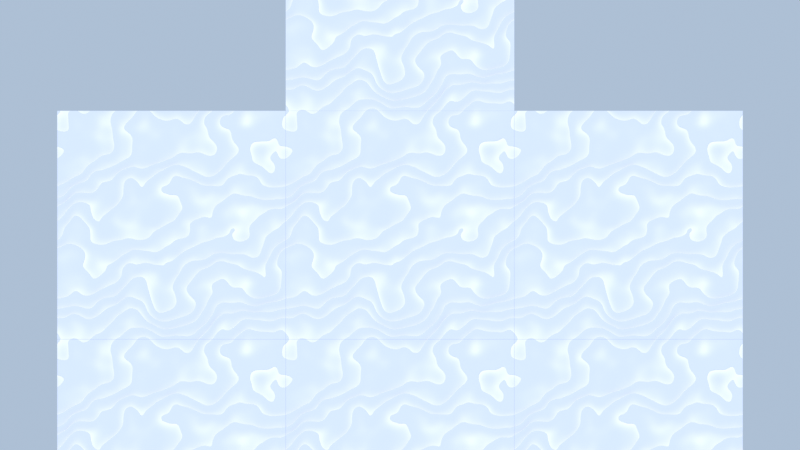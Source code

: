 # Source: snow_texture.blend  (saved by Blender 5.2.45; exported with 4.5.12 LTS)
import bpy
from mathutils import Matrix  # noqa: F401  (used for matrix-valued properties, if any)

bpy.ops.wm.read_factory_settings(use_empty=True)
scene = bpy.context.scene
scene.name = 'Scene'

# ---- collections
col_drifts = bpy.data.collections.new('Drifts'); scene.collection.children.link(col_drifts)
col_macro = bpy.data.collections.new('Macro'); scene.collection.children.link(col_macro)

# ---- materials (node trees are filled in below, after node groups)
mat_snowdrifts = bpy.data.materials.new('SnowDrifts')
mat_snowmacro = bpy.data.materials.new('SnowMacro')

# ---- node groups
ng_snowdrifts = bpy.data.node_groups.new('SnowDrifts', 'ShaderNodeTree')
_s = ng_snowdrifts.interface.new_socket(name='Drift', in_out='OUTPUT', socket_type='NodeSocketFloat')
_s = ng_snowdrifts.interface.new_socket(name='Drifts X', in_out='INPUT', socket_type='NodeSocketFloat')
_s.default_value = 4.0
_s.min_value = -20.0
_s.max_value = 20.0
_s.description = 'Whole number: drifts across the tile along x'
_s = ng_snowdrifts.interface.new_socket(name='Drifts Z', in_out='INPUT', socket_type='NodeSocketFloat')
_s.default_value = 10.0
_s.min_value = -20.0
_s.max_value = 20.0
_s.description = 'Whole number: drifts across the tile along z'
_s = ng_snowdrifts.interface.new_socket(name='Warp', in_out='INPUT', socket_type='NodeSocketFloat')
_s.default_value = 3.0
_s.min_value = 0.0
_s.max_value = 10.0
_s.description = 'How far the big noise bends the drifts (in drifts)'
_s = ng_snowdrifts.interface.new_socket(name='Warp Cells', in_out='INPUT', socket_type='NodeSocketFloat')
_s.default_value = 7.0
_s.min_value = 1.0
_s.max_value = 100.0
_s.description = 'Size of the big bends: blobs across the tile'
_s = ng_snowdrifts.interface.new_socket(name='Wiggle', in_out='INPUT', socket_type='NodeSocketFloat')
_s.default_value = 0.6
_s.min_value = 0.0
_s.max_value = 5.0
_s.description = 'How far the small noise wiggles them'
_s = ng_snowdrifts.interface.new_socket(name='Wiggle Cells', in_out='INPUT', socket_type='NodeSocketFloat')
_s.default_value = 22.0
_s.min_value = 1.0
_s.max_value = 200.0
_s.description = 'Size of the wiggles'
_s = ng_snowdrifts.interface.new_socket(name='Sharpness', in_out='INPUT', socket_type='NodeSocketFloat')
_s.default_value = 3.0
_s.min_value = 1.0
_s.max_value = 8.0
_s.description = 'pow(): higher = longer gentle slope, steeper face'
_N = ng_snowdrifts.nodes; _L = ng_snowdrifts.links
n0 = _N.new('NodeGroupInput'); n0.name = 'Group Input'; n0.location = (-1300, 0)
n1 = _N.new('NodeGroupOutput'); n1.name = 'Group Output'; n1.location = (500, 0)
n2 = _N.new('ShaderNodeTexCoord'); n2.name = 'Texture Coordinate'; n2.location = (-600, 400)
n3 = _N.new('ShaderNodeSeparateXYZ'); n3.name = 'Separate XYZ'; n3.location = (-400, 400)
n4 = _N.new('ShaderNodeMath'); n4.name = 'Math'; n4.location = (-200, 400)
n4.operation = 'MULTIPLY'
n4.inputs[1].default_value = 6.283
n5 = _N.new('ShaderNodeMath'); n5.name = 'Math.001'; n5.location = (0, 400)
n5.operation = 'COSINE'
n6 = _N.new('ShaderNodeMath'); n6.name = 'Math.002'; n6.location = (200, 400)
n6.operation = 'MULTIPLY'
n6.inputs[1].default_value = 6.283
n7 = _N.new('ShaderNodeMath'); n7.name = 'Math.003'; n7.location = (-1000, 180)
n7.operation = 'SINE'
n8 = _N.new('ShaderNodeMath'); n8.name = 'Math.004'; n8.location = (-800, 180)
n8.operation = 'MULTIPLY'
n8.inputs[1].default_value = 6.283
n9 = _N.new('ShaderNodeMath'); n9.name = 'Math.005'; n9.location = (-600, 180)
n9.operation = 'COSINE'
n10 = _N.new('ShaderNodeMath'); n10.name = 'Math.006'; n10.location = (-400, 180)
n10.operation = 'MULTIPLY'
n10.inputs[1].default_value = 6.283
n11 = _N.new('ShaderNodeMath'); n11.name = 'Math.007'; n11.location = (-200, 180)
n11.operation = 'SINE'
n12 = _N.new('ShaderNodeCombineXYZ'); n12.name = 'Combine XYZ'; n12.location = (0, 180)
n13 = _N.new('ShaderNodeMath'); n13.name = 'Math.008'; n13.location = (200, 180)
n13.operation = 'MULTIPLY'
n14 = _N.new('ShaderNodeMath'); n14.name = 'Math.009'; n14.location = (-1000, -40)
n14.operation = 'MULTIPLY'
n15 = _N.new('ShaderNodeMath'); n15.name = 'Math.010'; n15.location = (-800, -40)
n15.operation = 'SUBTRACT'
n16 = _N.new('ShaderNodeTexNoise'); n16.name = 'Noise Texture'; n16.location = (-600, -40)
n16.label = 'warp'
n16.width = 160
n16.noise_dimensions = '4D'
n16.inputs[3].default_value = 0.0
n17 = _N.new('ShaderNodeMath'); n17.name = 'Math.011'; n17.location = (-400, -40)
n17.operation = 'DIVIDE'
n17.inputs[1].default_value = 6.283
n18 = _N.new('ShaderNodeMath'); n18.name = 'Math.012'; n18.location = (-200, -40)
n18.operation = 'MULTIPLY'
n18.inputs[1].default_value = 0.6
n19 = _N.new('ShaderNodeVectorMath'); n19.name = 'Vector Math'; n19.location = (0, -40)
n20 = _N.new('ShaderNodeMath'); n20.name = 'Math.013'; n20.location = (200, -40)
n20.inputs[1].default_value = 0.0
n21 = _N.new('ShaderNodeMath'); n21.name = 'Math.014'; n21.location = (-1000, -260)
n21.operation = 'SUBTRACT'
n22 = _N.new('ShaderNodeMath'); n22.name = 'Math.015'; n22.location = (-800, -260)
n22.operation = 'MULTIPLY'
n22.inputs[1].default_value = 2.0
n23 = _N.new('ShaderNodeMath'); n23.name = 'Math.016'; n23.location = (-600, -260)
n23.operation = 'MULTIPLY'
n24 = _N.new('ShaderNodeTexNoise'); n24.name = 'Noise Texture.001'; n24.location = (-400, -260)
n24.label = 'wiggle'
n24.width = 160
n24.noise_dimensions = '4D'
n24.inputs[3].default_value = 0.0
n25 = _N.new('ShaderNodeMath'); n25.name = 'Math.017'; n25.location = (-200, -260)
n25.operation = 'DIVIDE'
n25.inputs[1].default_value = 6.283
n26 = _N.new('ShaderNodeMath'); n26.name = 'Math.018'; n26.location = (0, -260)
n26.operation = 'MULTIPLY'
n26.inputs[1].default_value = 0.6
n27 = _N.new('ShaderNodeVectorMath'); n27.name = 'Vector Math.001'; n27.location = (200, -260)
n27.inputs[1].default_value = (5.0, 8.5, 11.5)
n28 = _N.new('ShaderNodeMath'); n28.name = 'Math.019'; n28.location = (-1000, -480)
n28.inputs[1].default_value = 15.5
n29 = _N.new('ShaderNodeMath'); n29.name = 'Math.020'; n29.location = (-800, -480)
n29.operation = 'SUBTRACT'
n30 = _N.new('ShaderNodeMath'); n30.name = 'Math.021'; n30.location = (-600, -480)
n30.operation = 'MULTIPLY'
n30.inputs[1].default_value = 2.0
n31 = _N.new('ShaderNodeMath'); n31.name = 'Math.022'; n31.location = (-400, -480)
n31.operation = 'MULTIPLY'
n32 = _N.new('ShaderNodeMath'); n32.name = 'Math.023'; n32.location = (-200, -480)
n33 = _N.new('ShaderNodeMath'); n33.name = 'Math.024'; n33.location = (0, -480)
n34 = _N.new('ShaderNodeMath'); n34.name = 'Math.025'; n34.location = (200, -480)
n34.operation = 'FRACT'
n35 = _N.new('ShaderNodeMath'); n35.name = 'Math.026'; n35.location = (-1000, -700)
n35.operation = 'POWER'
_L.new(n2.outputs[2], n3.inputs[0])
_L.new(n3.outputs[0], n4.inputs[0])
_L.new(n4.outputs[0], n5.inputs[0])
_L.new(n3.outputs[0], n6.inputs[0])
_L.new(n6.outputs[0], n7.inputs[0])
_L.new(n3.outputs[1], n8.inputs[0])
_L.new(n8.outputs[0], n9.inputs[0])
_L.new(n3.outputs[1], n10.inputs[0])
_L.new(n10.outputs[0], n11.inputs[0])
_L.new(n5.outputs[0], n12.inputs[0])
_L.new(n7.outputs[0], n12.inputs[1])
_L.new(n9.outputs[0], n12.inputs[2])
_L.new(n3.outputs[0], n13.inputs[0])
_L.new(n0.outputs[0], n13.inputs[1])
_L.new(n3.outputs[1], n14.inputs[0])
_L.new(n0.outputs[1], n14.inputs[1])
_L.new(n13.outputs[0], n15.inputs[0])
_L.new(n14.outputs[0], n15.inputs[1])
_L.new(n0.outputs[3], n17.inputs[0])
_L.new(n17.outputs[0], n18.inputs[0])
_L.new(n18.outputs[0], n16.inputs[2])
_L.new(n12.outputs[0], n19.inputs[0])
_L.new(n19.outputs[0], n16.inputs[0])
_L.new(n11.outputs[0], n20.inputs[0])
_L.new(n20.outputs[0], n16.inputs[1])
_L.new(n16.outputs[0], n21.inputs[0])
_L.new(n0.outputs[2], n22.inputs[0])
_L.new(n21.outputs[0], n23.inputs[0])
_L.new(n22.outputs[0], n23.inputs[1])
_L.new(n0.outputs[5], n25.inputs[0])
_L.new(n25.outputs[0], n26.inputs[0])
_L.new(n26.outputs[0], n24.inputs[2])
_L.new(n12.outputs[0], n27.inputs[0])
_L.new(n27.outputs[0], n24.inputs[0])
_L.new(n11.outputs[0], n28.inputs[0])
_L.new(n28.outputs[0], n24.inputs[1])
_L.new(n24.outputs[0], n29.inputs[0])
_L.new(n0.outputs[4], n30.inputs[0])
_L.new(n29.outputs[0], n31.inputs[0])
_L.new(n30.outputs[0], n31.inputs[1])
_L.new(n23.outputs[0], n32.inputs[0])
_L.new(n31.outputs[0], n32.inputs[1])
_L.new(n15.outputs[0], n33.inputs[0])
_L.new(n32.outputs[0], n33.inputs[1])
_L.new(n33.outputs[0], n34.inputs[0])
_L.new(n34.outputs[0], n35.inputs[0])
_L.new(n0.outputs[6], n35.inputs[1])
_L.new(n35.outputs[0], n1.inputs[0])
n1.is_active_output = True
ng_snowmacro = bpy.data.node_groups.new('SnowMacro', 'ShaderNodeTree')
_s = ng_snowmacro.interface.new_socket(name='Tone', in_out='OUTPUT', socket_type='NodeSocketFloat')
_s = ng_snowmacro.interface.new_socket(name='Strata', in_out='OUTPUT', socket_type='NodeSocketFloat')
_s = ng_snowmacro.interface.new_socket(name='Ragged', in_out='OUTPUT', socket_type='NodeSocketFloat')
_s = ng_snowmacro.interface.new_socket(name='Patches', in_out='OUTPUT', socket_type='NodeSocketFloat')
_s = ng_snowmacro.interface.new_socket(name='Tone Cells', in_out='INPUT', socket_type='NodeSocketFloat')
_s.default_value = 32.0
_s.min_value = 1.0
_s.max_value = 400.0
_s.description = 'Rock light/dark blobs across 80 m (0.4 per metre)'
_s = ng_snowmacro.interface.new_socket(name='Strata Cells', in_out='INPUT', socket_type='NodeSocketFloat')
_s.default_value = 40.0
_s.min_value = 1.0
_s.max_value = 400.0
_s.description = 'Bend of the rock strata stripes'
_s = ng_snowmacro.interface.new_socket(name='Ragged Cells', in_out='INPUT', socket_type='NodeSocketFloat')
_s.default_value = 104.0
_s.min_value = 1.0
_s.max_value = 400.0
_s.description = 'Raggedness of the snow edge (small = smooth edge)'
_s = ng_snowmacro.interface.new_socket(name='Patches Cells', in_out='INPUT', socket_type='NodeSocketFloat')
_s.default_value = 24.0
_s.min_value = 1.0
_s.max_value = 400.0
_s.description = 'Blue-tinted snow patches'
_N = ng_snowmacro.nodes; _L = ng_snowmacro.links
n0 = _N.new('NodeGroupInput'); n0.name = 'Group Input'; n0.location = (-1300, 0)
n1 = _N.new('NodeGroupOutput'); n1.name = 'Group Output'; n1.location = (500, 0)
n2 = _N.new('ShaderNodeTexCoord'); n2.name = 'Texture Coordinate'; n2.location = (-600, 400)
n3 = _N.new('ShaderNodeSeparateXYZ'); n3.name = 'Separate XYZ'; n3.location = (-400, 400)
n4 = _N.new('ShaderNodeMath'); n4.name = 'Math'; n4.location = (-200, 400)
n4.operation = 'MULTIPLY'
n4.inputs[1].default_value = 6.283
n5 = _N.new('ShaderNodeMath'); n5.name = 'Math.001'; n5.location = (0, 400)
n5.operation = 'COSINE'
n6 = _N.new('ShaderNodeMath'); n6.name = 'Math.002'; n6.location = (200, 400)
n6.operation = 'MULTIPLY'
n6.inputs[1].default_value = 6.283
n7 = _N.new('ShaderNodeMath'); n7.name = 'Math.003'; n7.location = (-1000, 180)
n7.operation = 'SINE'
n8 = _N.new('ShaderNodeMath'); n8.name = 'Math.004'; n8.location = (-800, 180)
n8.operation = 'MULTIPLY'
n8.inputs[1].default_value = 6.283
n9 = _N.new('ShaderNodeMath'); n9.name = 'Math.005'; n9.location = (-600, 180)
n9.operation = 'COSINE'
n10 = _N.new('ShaderNodeMath'); n10.name = 'Math.006'; n10.location = (-400, 180)
n10.operation = 'MULTIPLY'
n10.inputs[1].default_value = 6.283
n11 = _N.new('ShaderNodeMath'); n11.name = 'Math.007'; n11.location = (-200, 180)
n11.operation = 'SINE'
n12 = _N.new('ShaderNodeCombineXYZ'); n12.name = 'Combine XYZ'; n12.location = (0, 180)
n13 = _N.new('ShaderNodeTexNoise'); n13.name = 'Noise Texture'; n13.location = (200, 180)
n13.label = 'tone'
n13.width = 160
n13.noise_dimensions = '4D'
n13.inputs[3].default_value = 0.0
n14 = _N.new('ShaderNodeMath'); n14.name = 'Math.008'; n14.location = (-1000, -40)
n14.operation = 'DIVIDE'
n14.inputs[1].default_value = 6.283
n15 = _N.new('ShaderNodeMath'); n15.name = 'Math.009'; n15.location = (-800, -40)
n15.operation = 'MULTIPLY'
n15.inputs[1].default_value = 0.6
n16 = _N.new('ShaderNodeVectorMath'); n16.name = 'Vector Math'; n16.location = (-600, -40)
n16.inputs[1].default_value = (11.0, 18.7, 25.3)
n17 = _N.new('ShaderNodeMath'); n17.name = 'Math.010'; n17.location = (-400, -40)
n17.inputs[1].default_value = 34.1
n18 = _N.new('ShaderNodeTexNoise'); n18.name = 'Noise Texture.001'; n18.location = (-200, -40)
n18.label = 'strata'
n18.width = 160
n18.noise_dimensions = '4D'
n18.inputs[3].default_value = 0.0
n19 = _N.new('ShaderNodeMath'); n19.name = 'Math.011'; n19.location = (0, -40)
n19.operation = 'DIVIDE'
n19.inputs[1].default_value = 6.283
n20 = _N.new('ShaderNodeMath'); n20.name = 'Math.012'; n20.location = (200, -40)
n20.operation = 'MULTIPLY'
n20.inputs[1].default_value = 0.6
n21 = _N.new('ShaderNodeVectorMath'); n21.name = 'Vector Math.001'; n21.location = (-1000, -260)
n21.inputs[1].default_value = (18.0, 30.6, 41.4)
n22 = _N.new('ShaderNodeMath'); n22.name = 'Math.013'; n22.location = (-800, -260)
n22.inputs[1].default_value = 55.8
n23 = _N.new('ShaderNodeTexNoise'); n23.name = 'Noise Texture.002'; n23.location = (-600, -260)
n23.label = 'ragged'
n23.width = 160
n23.noise_dimensions = '4D'
n23.inputs[3].default_value = 0.0
n24 = _N.new('ShaderNodeMath'); n24.name = 'Math.014'; n24.location = (-400, -260)
n24.operation = 'DIVIDE'
n24.inputs[1].default_value = 6.283
n25 = _N.new('ShaderNodeMath'); n25.name = 'Math.015'; n25.location = (-200, -260)
n25.operation = 'MULTIPLY'
n25.inputs[1].default_value = 0.6
n26 = _N.new('ShaderNodeVectorMath'); n26.name = 'Vector Math.002'; n26.location = (0, -260)
n26.inputs[1].default_value = (25.0, 42.5, 57.5)
n27 = _N.new('ShaderNodeMath'); n27.name = 'Math.016'; n27.location = (200, -260)
n27.inputs[1].default_value = 77.5
n28 = _N.new('ShaderNodeTexNoise'); n28.name = 'Noise Texture.003'; n28.location = (-1000, -480)
n28.label = 'patches'
n28.width = 160
n28.noise_dimensions = '4D'
n28.inputs[3].default_value = 0.0
n29 = _N.new('ShaderNodeMath'); n29.name = 'Math.017'; n29.location = (-800, -480)
n29.operation = 'DIVIDE'
n29.inputs[1].default_value = 6.283
n30 = _N.new('ShaderNodeMath'); n30.name = 'Math.018'; n30.location = (-600, -480)
n30.operation = 'MULTIPLY'
n30.inputs[1].default_value = 0.6
n31 = _N.new('ShaderNodeVectorMath'); n31.name = 'Vector Math.003'; n31.location = (-400, -480)
n31.inputs[1].default_value = (32.0, 54.4, 73.6)
n32 = _N.new('ShaderNodeMath'); n32.name = 'Math.019'; n32.location = (-200, -480)
n32.inputs[1].default_value = 99.2
_L.new(n2.outputs[2], n3.inputs[0])
_L.new(n3.outputs[0], n4.inputs[0])
_L.new(n4.outputs[0], n5.inputs[0])
_L.new(n3.outputs[0], n6.inputs[0])
_L.new(n6.outputs[0], n7.inputs[0])
_L.new(n3.outputs[1], n8.inputs[0])
_L.new(n8.outputs[0], n9.inputs[0])
_L.new(n3.outputs[1], n10.inputs[0])
_L.new(n10.outputs[0], n11.inputs[0])
_L.new(n5.outputs[0], n12.inputs[0])
_L.new(n7.outputs[0], n12.inputs[1])
_L.new(n9.outputs[0], n12.inputs[2])
_L.new(n0.outputs[0], n14.inputs[0])
_L.new(n14.outputs[0], n15.inputs[0])
_L.new(n15.outputs[0], n13.inputs[2])
_L.new(n12.outputs[0], n16.inputs[0])
_L.new(n16.outputs[0], n13.inputs[0])
_L.new(n11.outputs[0], n17.inputs[0])
_L.new(n17.outputs[0], n13.inputs[1])
_L.new(n13.outputs[0], n1.inputs[0])
_L.new(n0.outputs[1], n19.inputs[0])
_L.new(n19.outputs[0], n20.inputs[0])
_L.new(n20.outputs[0], n18.inputs[2])
_L.new(n12.outputs[0], n21.inputs[0])
_L.new(n21.outputs[0], n18.inputs[0])
_L.new(n11.outputs[0], n22.inputs[0])
_L.new(n22.outputs[0], n18.inputs[1])
_L.new(n18.outputs[0], n1.inputs[1])
_L.new(n0.outputs[2], n24.inputs[0])
_L.new(n24.outputs[0], n25.inputs[0])
_L.new(n25.outputs[0], n23.inputs[2])
_L.new(n12.outputs[0], n26.inputs[0])
_L.new(n26.outputs[0], n23.inputs[0])
_L.new(n11.outputs[0], n27.inputs[0])
_L.new(n27.outputs[0], n23.inputs[1])
_L.new(n23.outputs[0], n1.inputs[2])
_L.new(n0.outputs[3], n29.inputs[0])
_L.new(n29.outputs[0], n30.inputs[0])
_L.new(n30.outputs[0], n28.inputs[2])
_L.new(n12.outputs[0], n31.inputs[0])
_L.new(n31.outputs[0], n28.inputs[0])
_L.new(n11.outputs[0], n32.inputs[0])
_L.new(n32.outputs[0], n28.inputs[1])
_L.new(n28.outputs[0], n1.inputs[3])
n1.is_active_output = True

# ---- material node trees
mat_snowdrifts.use_nodes = True; mat_snowdrifts.node_tree.nodes.clear()
_N = mat_snowdrifts.node_tree.nodes; _L = mat_snowdrifts.node_tree.links
n0 = _N.new('ShaderNodeGroup'); n0.name = 'SnowDrifts'; n0.location = (-700, 0)
n0.label = 'SnowDrifts'
n0.node_tree = ng_snowdrifts
n0.inputs[0].default_value = 4.0
n0.inputs[1].default_value = 10.0
n0.inputs[2].default_value = 3.0
n0.inputs[3].default_value = 7.0
n0.inputs[4].default_value = 0.6
n0.inputs[5].default_value = 22.0
n0.inputs[6].default_value = 3.0
n1 = _N.new('ShaderNodeValToRGB'); n1.name = 'Color Ramp'; n1.location = (0, 0)
while len(n1.color_ramp.elements) > 1: n1.color_ramp.elements.remove(n1.color_ramp.elements[-1])
n1.color_ramp.elements[0].position = 0.0; n1.color_ramp.elements[0].color = (0.72, 0.78, 0.92, 1.0)
_e = n1.color_ramp.elements.new(1.0); _e.color = (0.97, 0.98, 1.0, 1.0)
n2 = _N.new('ShaderNodeBump'); n2.name = 'Bump'; n2.location = (0, 0)
n2.inputs[0].default_value = 0.6
n2.inputs[1].default_value = 0.08
n3 = _N.new('ShaderNodeBsdfPrincipled'); n3.name = 'Principled BSDF'; n3.location = (200, 0)
n3.inputs[2].default_value = 0.9
n3.inputs[10].default_value = 0.005
n4 = _N.new('ShaderNodeOutputMaterial'); n4.name = 'Material Output'; n4.location = (500, 0)
_L.new(n0.outputs[0], n1.inputs[0])
_L.new(n0.outputs[0], n2.inputs[3])
_L.new(n1.outputs[0], n3.inputs[0])
_L.new(n2.outputs[0], n3.inputs[5])
_L.new(n3.outputs[0], n4.inputs[0])
n4.is_active_output = True
mat_snowmacro.use_nodes = True; mat_snowmacro.node_tree.nodes.clear()
_N = mat_snowmacro.node_tree.nodes; _L = mat_snowmacro.node_tree.links
n0 = _N.new('ShaderNodeGroup'); n0.name = 'SnowMacro'; n0.location = (-700, 0)
n0.label = 'SnowMacro'
n0.node_tree = ng_snowmacro
n0.inputs[0].default_value = 32.0
n0.inputs[1].default_value = 40.0
n0.inputs[2].default_value = 104.0
n0.inputs[3].default_value = 24.0
n1 = _N.new('ShaderNodeValToRGB'); n1.name = 'Color Ramp'; n1.location = (0, 0)
while len(n1.color_ramp.elements) > 1: n1.color_ramp.elements.remove(n1.color_ramp.elements[-1])
n1.color_ramp.elements[0].position = 0.45; n1.color_ramp.elements[0].color = (0.86, 0.88, 0.92, 1.0)
_e = n1.color_ramp.elements.new(0.85); _e.color = (0.74, 0.8, 0.93, 1.0)
n2 = _N.new('ShaderNodeValToRGB'); n2.name = 'Color Ramp.001'; n2.location = (0, 0)
while len(n2.color_ramp.elements) > 1: n2.color_ramp.elements.remove(n2.color_ramp.elements[-1])
n2.color_ramp.elements[0].position = 0.0; n2.color_ramp.elements[0].color = (0.9, 0.9, 0.9, 1.0)
_e = n2.color_ramp.elements.new(1.0); _e.color = (1.05, 1.05, 1.05, 1.0)
n3 = _N.new('ShaderNodeMix'); n3.name = 'Mix'; n3.location = (0, 0)
n3.data_type = 'RGBA'
n3.blend_type = 'MULTIPLY'
n3.inputs[0].default_value = 1.0
n4 = _N.new('ShaderNodeValToRGB'); n4.name = 'Color Ramp.002'; n4.location = (0, 0)
while len(n4.color_ramp.elements) > 1: n4.color_ramp.elements.remove(n4.color_ramp.elements[-1])
n4.color_ramp.elements[0].position = 0.75; n4.color_ramp.elements[0].color = (1.0, 1.0, 1.0, 1.0)
_e = n4.color_ramp.elements.new(0.9); _e.color = (0.55, 0.58, 0.68, 1.0)
n5 = _N.new('ShaderNodeMix'); n5.name = 'Mix.001'; n5.location = (0, 0)
n5.data_type = 'RGBA'
n5.blend_type = 'MULTIPLY'
n5.inputs[0].default_value = 1.0
n6 = _N.new('ShaderNodeEmission'); n6.name = 'Emission'; n6.location = (200, 0)
n7 = _N.new('ShaderNodeOutputMaterial'); n7.name = 'Material Output'; n7.location = (500, 0)
_L.new(n0.outputs[3], n1.inputs[0])
_L.new(n0.outputs[0], n2.inputs[0])
_L.new(n1.outputs[0], n3.inputs[6])
_L.new(n2.outputs[0], n3.inputs[7])
_L.new(n0.outputs[2], n4.inputs[0])
_L.new(n3.outputs[2], n5.inputs[6])
_L.new(n4.outputs[0], n5.inputs[7])
_L.new(n5.outputs[2], n6.inputs[0])
_L.new(n6.outputs[0], n7.inputs[0])
n7.is_active_output = True

# ---- world
world_world = bpy.data.worlds.new('World'); scene.world = world_world
world_world.use_nodes = True; world_world.node_tree.nodes.clear()
_N = world_world.node_tree.nodes; _L = world_world.node_tree.links
n0 = _N.new('ShaderNodeBackground'); n0.name = 'Background'; n0.location = (-200, 100)
n0.inputs[0].default_value = (0.6, 0.75, 0.95, 1.0)
n0.inputs[1].default_value = 0.7
n1 = _N.new('ShaderNodeOutputWorld'); n1.name = 'World Output'; n1.location = (200, 100)
_L.new(n0.outputs[0], n1.inputs[0])
n1.is_active_output = True

# ---- cameras
cam_camera = bpy.data.cameras.new('Camera')
cam_camera.type = 'ORTHO'
cam_camera.ortho_scale = 70.0

# ---- lights
light_sun = bpy.data.lights.new('Sun', 'SUN')
light_sun.energy = 3.0

# ---- meshes
me_drifttile = bpy.data.meshes.new('DriftTile')
me_drifttile.from_pydata([(-10.0, -10.0, 0.0), (10.0, -10.0, 0.0), (-10.0, 10.0, 0.0), (10.0, 10.0, 0.0)], [], [(0, 1, 3, 2)])
_uv = me_drifttile.uv_layers.new(name='UVMap')
_uv.uv.foreach_set('vector', [0.0, 0.0, 1.0, 0.0, 1.0, 1.0, 0.0, 1.0])
me_drifttile.materials.append(mat_snowdrifts)
me_drifttile.update()
me_macrotile = bpy.data.meshes.new('MacroTile')
me_macrotile.from_pydata([(-40.0, -40.0, 0.0), (40.0, -40.0, 0.0), (-40.0, 40.0, 0.0), (40.0, 40.0, 0.0)], [], [(0, 1, 3, 2)])
_uv = me_macrotile.uv_layers.new(name='UVMap')
_uv.uv.foreach_set('vector', [0.0, 0.0, 1.0, 0.0, 1.0, 1.0, 0.0, 1.0])
me_macrotile.materials.append(mat_snowmacro)
me_macrotile.update()

# ---- objects
ob_sun = bpy.data.objects.new('Sun', light_sun)
ob_camera = bpy.data.objects.new('Camera', cam_camera)
ob_drifttile = bpy.data.objects.new('DriftTile', me_drifttile)
ob_drifttile_check_00 = bpy.data.objects.new('DriftTile_check_00', me_drifttile)
ob_drifttile_check_01 = bpy.data.objects.new('DriftTile_check_01', me_drifttile)
ob_drifttile_check_02 = bpy.data.objects.new('DriftTile_check_02', me_drifttile)
ob_drifttile_check_10 = bpy.data.objects.new('DriftTile_check_10', me_drifttile)
ob_drifttile_check_11 = bpy.data.objects.new('DriftTile_check_11', me_drifttile)
ob_drifttile_check_12 = bpy.data.objects.new('DriftTile_check_12', me_drifttile)
ob_drifttile_check_20 = bpy.data.objects.new('DriftTile_check_20', me_drifttile)
ob_drifttile_check_21 = bpy.data.objects.new('DriftTile_check_21', me_drifttile)
ob_drifttile_check_22 = bpy.data.objects.new('DriftTile_check_22', me_drifttile)
ob_macrotile = bpy.data.objects.new('MacroTile', me_macrotile)
ob_macrotile_check_00 = bpy.data.objects.new('MacroTile_check_00', me_macrotile)
ob_macrotile_check_01 = bpy.data.objects.new('MacroTile_check_01', me_macrotile)
ob_macrotile_check_02 = bpy.data.objects.new('MacroTile_check_02', me_macrotile)
ob_macrotile_check_10 = bpy.data.objects.new('MacroTile_check_10', me_macrotile)
ob_macrotile_check_11 = bpy.data.objects.new('MacroTile_check_11', me_macrotile)
ob_macrotile_check_12 = bpy.data.objects.new('MacroTile_check_12', me_macrotile)
ob_macrotile_check_20 = bpy.data.objects.new('MacroTile_check_20', me_macrotile)
ob_macrotile_check_21 = bpy.data.objects.new('MacroTile_check_21', me_macrotile)
ob_macrotile_check_22 = bpy.data.objects.new('MacroTile_check_22', me_macrotile)

# ---- transforms, parenting, visibility, modifiers, constraints
ob_sun.location = (0.0, 0.0, 0.0)
ob_sun.rotation_euler = (0.9599, 0.0, 0.5236)
ob_camera.location = (0.0, -20.0, 60.0)
ob_drifttile.location = (0.0, 0.0, 0.0)
ob_drifttile_check_00.location = (-20.0, -60.0, 0.0)
ob_drifttile_check_00.scale = (0.999, 0.999, 1.0)
ob_drifttile_check_01.location = (-20.0, -40.0, 0.0)
ob_drifttile_check_01.scale = (0.999, 0.999, 1.0)
ob_drifttile_check_02.location = (-20.0, -20.0, 0.0)
ob_drifttile_check_02.scale = (0.999, 0.999, 1.0)
ob_drifttile_check_10.location = (0.0, -60.0, 0.0)
ob_drifttile_check_10.scale = (0.999, 0.999, 1.0)
ob_drifttile_check_11.location = (0.0, -40.0, 0.0)
ob_drifttile_check_11.scale = (0.999, 0.999, 1.0)
ob_drifttile_check_12.location = (0.0, -20.0, 0.0)
ob_drifttile_check_12.scale = (0.999, 0.999, 1.0)
ob_drifttile_check_20.location = (20.0, -60.0, 0.0)
ob_drifttile_check_20.scale = (0.999, 0.999, 1.0)
ob_drifttile_check_21.location = (20.0, -40.0, 0.0)
ob_drifttile_check_21.scale = (0.999, 0.999, 1.0)
ob_drifttile_check_22.location = (20.0, -20.0, 0.0)
ob_drifttile_check_22.scale = (0.999, 0.999, 1.0)
ob_macrotile.location = (120.0, 0.0, 0.0)
ob_macrotile_check_00.location = (40.0, -240.0, 0.0)
ob_macrotile_check_00.scale = (0.999, 0.999, 1.0)
ob_macrotile_check_01.location = (40.0, -160.0, 0.0)
ob_macrotile_check_01.scale = (0.999, 0.999, 1.0)
ob_macrotile_check_02.location = (40.0, -80.0, 0.0)
ob_macrotile_check_02.scale = (0.999, 0.999, 1.0)
ob_macrotile_check_10.location = (120.0, -240.0, 0.0)
ob_macrotile_check_10.scale = (0.999, 0.999, 1.0)
ob_macrotile_check_11.location = (120.0, -160.0, 0.0)
ob_macrotile_check_11.scale = (0.999, 0.999, 1.0)
ob_macrotile_check_12.location = (120.0, -80.0, 0.0)
ob_macrotile_check_12.scale = (0.999, 0.999, 1.0)
ob_macrotile_check_20.location = (200.0, -240.0, 0.0)
ob_macrotile_check_20.scale = (0.999, 0.999, 1.0)
ob_macrotile_check_21.location = (200.0, -160.0, 0.0)
ob_macrotile_check_21.scale = (0.999, 0.999, 1.0)
ob_macrotile_check_22.location = (200.0, -80.0, 0.0)
ob_macrotile_check_22.scale = (0.999, 0.999, 1.0)

# ---- collection membership
scene.collection.objects.link(ob_sun)
scene.collection.objects.link(ob_camera)
col_drifts.objects.link(ob_drifttile)
col_drifts.objects.link(ob_drifttile_check_00)
col_drifts.objects.link(ob_drifttile_check_01)
col_drifts.objects.link(ob_drifttile_check_02)
col_drifts.objects.link(ob_drifttile_check_10)
col_drifts.objects.link(ob_drifttile_check_11)
col_drifts.objects.link(ob_drifttile_check_12)
col_drifts.objects.link(ob_drifttile_check_20)
col_drifts.objects.link(ob_drifttile_check_21)
col_drifts.objects.link(ob_drifttile_check_22)
col_macro.objects.link(ob_macrotile)
col_macro.objects.link(ob_macrotile_check_00)
col_macro.objects.link(ob_macrotile_check_01)
col_macro.objects.link(ob_macrotile_check_02)
col_macro.objects.link(ob_macrotile_check_10)
col_macro.objects.link(ob_macrotile_check_11)
col_macro.objects.link(ob_macrotile_check_12)
col_macro.objects.link(ob_macrotile_check_20)
col_macro.objects.link(ob_macrotile_check_21)
col_macro.objects.link(ob_macrotile_check_22)

# ---- scene / render settings (as saved in the file)
scene.camera = ob_camera
scene.frame_start = 1; scene.frame_end = 250; scene.frame_set(1)
scene.render.engine = 'BLENDER_EEVEE_NEXT'
scene.render.resolution_x = 1600
scene.render.resolution_y = 900
scene.render.bake_bias = 0.0
scene.render.bake_samples = 0
scene.render.compositor_device = 'GPU'
scene.eevee.use_volume_custom_range = False
scene.eevee.fast_gi_thickness_near = 0.1
scene.eevee.fast_gi_thickness_far = 0.0
scene.eevee.ray_tracing_options.screen_trace_thickness = 0.1
scene.view_settings.view_transform = 'Standard'
bpy.context.view_layer.update()
